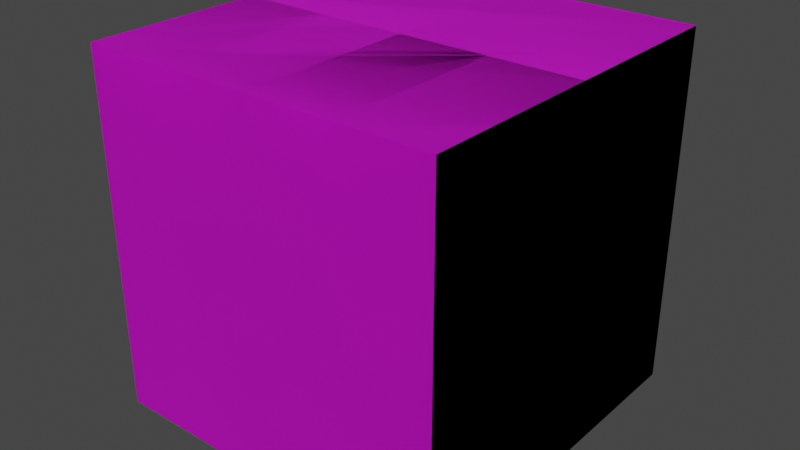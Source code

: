 # Source: vertical_slab.blend  (saved by Blender 2.81.16; exported with 4.5.12 LTS)
import bpy
from mathutils import Matrix  # noqa: F401  (used for matrix-valued properties, if any)

bpy.ops.wm.read_factory_settings(use_empty=True)
scene = bpy.context.scene
scene.name = 'Scene'

# ---- collections
col_collection = bpy.data.collections.new('Collection'); scene.collection.children.link(col_collection)

# ---- images (referenced by path relative to the original .blend; pixels are not part of the script)
import os
ASSET_DIR = os.environ.get("B2B_ASSET_DIR", "")  # directory of the original .blend (textures are referenced by path, not embedded)
HERE = os.path.dirname(os.path.abspath(__file__))  # packed textures are extracted next to this script under _unpacked/

def load_image(name, relpath, width, height, colorspace="sRGB"):
    """Load a texture the original file referenced (path relative to the .blend, or extracted next to this script)."""
    p = next((c for c in (os.path.join(HERE, relpath), os.path.join(ASSET_DIR, relpath)) if relpath and os.path.exists(c)), "")
    if p:
        img = bpy.data.images.load(p, check_existing=True)
        img.name = name
    else:  # same state as the original file: an image datablock whose file is absent (Cycles renders it pink)
        img = bpy.data.images.new(name, width, height)
        img.source = "FILE"
        img.filepath = "//" + (relpath or name)
    img.colorspace_settings.name = colorspace
    return img
img_1__png = load_image('新建项目 (1).png', '新建项目 (1).png', 1024, 1024, 'sRGB')

# ---- materials (node trees are filled in below, after node groups)
mat_material_001 = bpy.data.materials.new('Material.001')
mat_material_001.use_transparent_shadow = False

# ---- material node trees
mat_material_001.use_nodes = True; mat_material_001.node_tree.nodes.clear()
_N = mat_material_001.node_tree.nodes; _L = mat_material_001.node_tree.links
n0 = _N.new('ShaderNodeOutputMaterial'); n0.name = 'Material Output'; n0.location = (300, 300)
n1 = _N.new('ShaderNodeBsdfPrincipled'); n1.name = 'Principled BSDF'; n1.location = (10, 300)
n1.distribution = 'GGX'
n1.subsurface_method = 'BURLEY'
n1.inputs[2].default_value = 1.0
n1.inputs[3].default_value = 1.45
n1.inputs[27].default_value = (0.0, 0.0, 0.0, 1.0)
n1.inputs[28].default_value = 1.0
n2 = _N.new('ShaderNodeTexImage'); n2.name = 'Image Texture'; n2.location = (-383, 219)
n2.image = img_1__png
n2.interpolation = 'Closest'
_L.new(n1.outputs[0], n0.inputs[0])
_L.new(n2.outputs[0], n1.inputs[0])
n0.is_active_output = True

# ---- world
world_world = bpy.data.worlds.new('World'); scene.world = world_world
world_world.use_nodes = True; world_world.node_tree.nodes.clear()
_N = world_world.node_tree.nodes; _L = world_world.node_tree.links
n0 = _N.new('ShaderNodeOutputWorld'); n0.name = 'World Output'; n0.location = (300, 300)
n1 = _N.new('ShaderNodeBackground'); n1.name = 'Background'; n1.location = (10, 300)
n1.inputs[0].default_value = (0.05088, 0.05088, 0.05088, 1.0)
_L.new(n1.outputs[0], n0.inputs[0])
n0.is_active_output = True
world_world.color = (0.05088, 0.05088, 0.05088)
world_world.use_sun_shadow = False
world_world.sun_shadow_jitter_overblur = 0.0

# ---- meshes
me_cube_002 = bpy.data.meshes.new('Cube.002')
me_cube_002.from_pydata([(-0.5, -0.5, 0.5), (-0.5, 0.5, 0.5), (-0.5, -0.5, -0.5), (-0.5, 0.5, -0.5), (0.0, -0.5, -0.5), (0.0, 0.5, -0.5), (0.0, -0.5, 0.5), (0.0, 0.5, 0.5)], [], [(0, 1, 3, 2), (6, 7, 1, 0), (5, 3, 1, 7), (2, 4, 6, 0), (2, 3, 5, 4), (7, 6, 4, 5)])
_uv = me_cube_002.uv_layers.new(name='UVMap')
_uv.uv.foreach_set('vector', [0.9999, 0.0001001, 0.9999, 0.9999, 9.998e-05, 0.9999, 0.0001001, 9.998e-05, 0.5, 7.069e-05, 0.5, 0.9999, 7.075e-05, 0.9999, 7.069e-05, 7.069e-05, 0.5, 1.0, 3.535e-05, 1.0, 3.541e-05, 0.000106, 0.5, 0.0001061, 3.523e-05, 0.0001062, 0.5, 0.0001061, 0.5, 1.0, 3.552e-05, 1.0, 1.0, 7.069e-05, 1.0, 0.9999, 0.5001, 0.9999, 0.5001, 7.069e-05, 0.0001001, 0.9999, 9.984e-05, 0.0001001, 0.9999, 9.996e-05, 0.9999, 0.9999])
me_cube_002.materials.append(mat_material_001)
me_cube_002.use_remesh_fix_poles = True
me_cube_002.use_remesh_preserve_attributes = False
me_cube_002.use_mirror_vertex_groups = False
me_cube_002.update()
me_cube_001 = bpy.data.meshes.new('Cube.001')
me_cube_001.from_pydata([(0.0, -0.5, 0.5), (0.0, 0.5, 0.5), (0.0, -0.5, -0.5), (0.0, 0.5, -0.5), (0.5, -0.5, -0.5), (0.5, 0.5, -0.5), (0.5, -0.5, 0.5), (0.5, 0.5, 0.5)], [], [(0, 1, 3, 2), (6, 7, 1, 0), (5, 3, 1, 7), (2, 4, 6, 0), (2, 3, 5, 4), (7, 6, 4, 5)])
_uv = me_cube_001.uv_layers.new(name='UVMap')
_uv.uv.foreach_set('vector', [0.9999, 0.0001001, 0.9999, 0.9999, 9.998e-05, 0.9999, 0.0001001, 9.998e-05, 1.0, 7.069e-05, 1.0, 0.9999, 0.5001, 0.9999, 0.5001, 7.069e-05, 1.0, 1.0, 0.5, 1.0, 0.5, 0.000106, 1.0, 0.0001061, 0.5, 0.0001062, 1.0, 0.0001061, 1.0, 1.0, 0.5, 1.0, 0.5, 7.069e-05, 0.5, 0.9999, 7.075e-05, 0.9999, 7.069e-05, 7.069e-05, 0.0001001, 0.9999, 9.984e-05, 0.0001001, 0.9999, 9.996e-05, 0.9999, 0.9999])
me_cube_001.materials.append(mat_material_001)
me_cube_001.use_remesh_fix_poles = True
me_cube_001.use_remesh_preserve_attributes = False
me_cube_001.use_mirror_vertex_groups = False
me_cube_001.update()
me_cube_004 = bpy.data.meshes.new('Cube.004')
me_cube_004.from_pydata([(-0.5, -0.5, 0.5), (-0.5, 0.5, 0.5), (0.5, -0.5, 0.5), (0.5, 0.5, 0.5), (-0.5, -0.5, -5.96e-08), (-0.5, 0.5, 5.96e-08), (0.5, -0.5, -5.96e-08), (0.5, 0.5, 0.0)], [], [(2, 3, 1, 0), (7, 5, 1, 3), (4, 6, 2, 0), (3, 2, 6, 7), (0, 1, 5, 4), (6, 4, 5, 7)])
_uv = me_cube_004.uv_layers.new(name='UVMap')
_uv.uv.foreach_set('vector', [1.0, 7.069e-05, 1.0, 0.9999, 7.075e-05, 0.9999, 7.069e-05, 7.069e-05, 1.0, 0.5, 3.538e-05, 0.5, 3.541e-05, 0.000106, 1.0, 0.0001061, 3.538e-05, 0.5, 1.0, 0.5, 1.0, 1.0, 3.552e-05, 1.0, 0.0001001, 0.9999, 9.984e-05, 0.0001001, 0.5, 0.0001, 0.5, 0.9999, 0.9999, 0.0001001, 0.9999, 0.9999, 0.5, 0.9999, 0.5, 0.0001, 9.999e-05, 0.0001001, 0.9999, 9.99e-05, 0.9999, 0.9999, 0.0001001, 0.9999])
me_cube_004.materials.append(mat_material_001)
me_cube_004.use_remesh_fix_poles = True
me_cube_004.use_remesh_preserve_attributes = False
me_cube_004.use_mirror_vertex_groups = False
me_cube_004.update()
me_cube_005 = bpy.data.meshes.new('Cube.005')
me_cube_005.from_pydata([(-0.5, -0.5, -0.5), (-0.5, 0.5, -0.5), (0.5, -0.5, -0.5), (-0.5, -0.5, 0.0), (0.5, -0.5, 0.0), (-0.5, 0.5, 5.96e-08), (0.5, 0.5, 0.0), (0.5, 0.5, -0.5)], [], [(0, 1, 7, 2), (3, 5, 1, 0), (0, 2, 4, 3), (4, 6, 5, 3), (7, 1, 5, 6), (6, 4, 2, 7)])
_uv = me_cube_005.uv_layers.new(name='UVMap')
_uv.uv.foreach_set('vector', [1.0, 7.069e-05, 1.0, 0.9999, 7.075e-05, 0.9999, 7.069e-05, 7.069e-05, 0.5, 0.0001, 0.5, 0.9999, 9.998e-05, 0.9999, 0.0001001, 9.998e-05, 3.523e-05, 0.0001062, 1.0, 0.0001061, 1.0, 0.5, 3.538e-05, 0.5, 0.9999, 9.996e-05, 0.9999, 0.9999, 0.0001001, 0.9999, 9.996e-05, 0.0001001, 1.0, 1.0, 3.535e-05, 1.0, 3.538e-05, 0.5, 1.0, 0.5, 0.5, 0.9999, 0.5, 0.0001, 0.9999, 9.996e-05, 0.9999, 0.9999])
me_cube_005.materials.append(mat_material_001)
me_cube_005.use_remesh_fix_poles = True
me_cube_005.use_remesh_preserve_attributes = False
me_cube_005.use_mirror_vertex_groups = False
me_cube_005.update()

# ---- objects
ob_vslab__x = bpy.data.objects.new('vslab_-x', me_cube_002)
ob_vslab__x_1 = bpy.data.objects.new('vslab_+x', me_cube_001)
ob_vslab__y = bpy.data.objects.new('vslab_-y', me_cube_004)
ob_vslab__y_1 = bpy.data.objects.new('vslab_+y', me_cube_005)

# ---- transforms, parenting, visibility, modifiers, constraints
ob_vslab__x.location = (0.0, 0.0, 0.0)
ob_vslab__x.rotation_euler = (1.571, 0.0, 0.0)
ob_vslab__x.lineart.crease_threshold = 0.0
ob_vslab__x_1.location = (0.0, 0.0, 0.0)
ob_vslab__x_1.rotation_euler = (1.571, 0.0, 0.0)
ob_vslab__x_1.lineart.crease_threshold = 0.0
ob_vslab__y.location = (0.0, 0.0, 0.0)
ob_vslab__y.rotation_euler = (1.571, 0.0, 0.0)
ob_vslab__y.lineart.crease_threshold = 0.0
ob_vslab__y_1.location = (0.0, 0.0, 0.0)
ob_vslab__y_1.rotation_euler = (1.571, 0.0, 0.0)
ob_vslab__y_1.lineart.crease_threshold = 0.0

# ---- collection membership
col_collection.objects.link(ob_vslab__x)
col_collection.objects.link(ob_vslab__x_1)
col_collection.objects.link(ob_vslab__y)
col_collection.objects.link(ob_vslab__y_1)

# ---- scene / render settings (as saved in the file)
scene.frame_start = 1; scene.frame_end = 250; scene.frame_set(1)
scene.render.engine = 'BLENDER_EEVEE_NEXT'
scene.cycles.use_denoising = False
scene.cycles.samples = 128
scene.cycles.sampling_pattern = 'TABULATED_SOBOL'
scene.cycles.use_adaptive_sampling = False
scene.cycles.use_light_tree = False
scene.view_settings.view_transform = 'Filmic'
bpy.context.view_layer.update()

# ---- added for rendering (the .blend has no active camera and no usable light): camera, sun
cam_auto = bpy.data.cameras.new('AutoCamera')
cam_auto.lens = 50.0
cam_auto.sensor_width = 36.0
cam_auto.clip_end = 1000.0
ob_auto_camera = bpy.data.objects.new('AutoCamera', cam_auto)
scene.collection.objects.link(ob_auto_camera)
ob_auto_camera.location = (1.60254, -1.92304, 1.28203)
ob_auto_camera.rotation_euler = (1.09748, -7.21219e-08, 0.694738)
scene.camera = ob_auto_camera
light_auto_sun = bpy.data.lights.new('AutoSun', 'SUN')
light_auto_sun.energy = 3.0
light_auto_sun.angle = 0.0523599
ob_auto_sun = bpy.data.objects.new('AutoSun', light_auto_sun)
scene.collection.objects.link(ob_auto_sun)
ob_auto_sun.rotation_euler = (0.872665, 0.174533, 0.523599)
bpy.context.view_layer.update()
